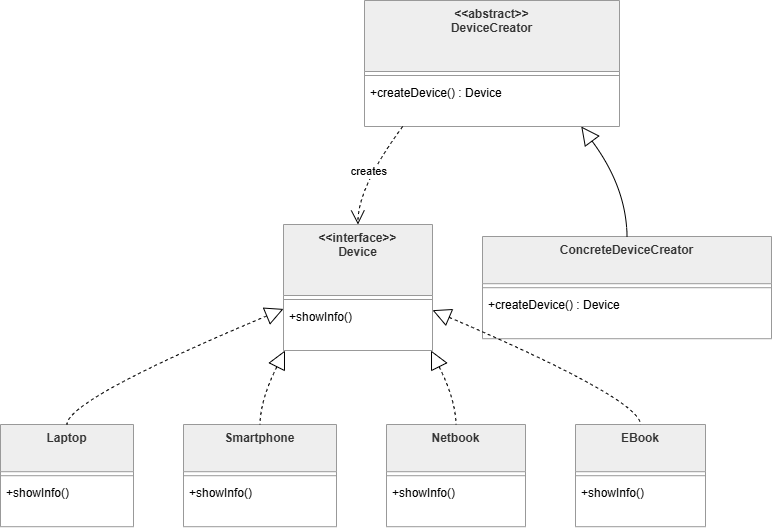

The diagram above was exported from draw.io. Its source (the exported page's mxGraphModel, read from the mxfile embedded in the PNG):
<mxGraphModel dx="688" dy="1170" grid="1" gridSize="10" guides="1" tooltips="1" connect="1" arrows="1" fold="1" page="1" pageScale="1" pageWidth="827" pageHeight="1169" math="0" shadow="0">
  <root>
    <mxCell id="0" />
    <mxCell id="1" parent="0" />
    <mxCell id="Ha3gAJ_Sp-c5wSSgM8aq-1" parent="1" style="swimlane;fontStyle=1;align=center;verticalAlign=top;childLayout=stackLayout;horizontal=1;startSize=71;horizontalStack=0;resizeParent=1;resizeParentMax=0;resizeLast=0;collapsible=0;marginBottom=0;fillColor=light-dark(#eeeeee,#1f2020);strokeColor=light-dark(#999999,#cccccc);fontColor=light-dark(#333333,#cccccc);" value="&lt;&lt;interface&gt;&gt;&#10;Device" vertex="1">
      <mxGeometry height="126" width="149" x="303" y="244" as="geometry" />
    </mxCell>
    <mxCell id="Ha3gAJ_Sp-c5wSSgM8aq-2" parent="Ha3gAJ_Sp-c5wSSgM8aq-1" style="line;strokeWidth=1;fillColor=none;align=left;verticalAlign=middle;spacingTop=-1;spacingLeft=3;spacingRight=3;rotatable=0;labelPosition=right;points=[];portConstraint=eastwest;strokeColor=inherit;" vertex="1">
      <mxGeometry height="8" width="149" y="71" as="geometry" />
    </mxCell>
    <mxCell id="Ha3gAJ_Sp-c5wSSgM8aq-3" parent="Ha3gAJ_Sp-c5wSSgM8aq-1" style="text;strokeColor=none;fillColor=none;align=left;verticalAlign=top;spacingLeft=4;spacingRight=4;overflow=hidden;rotatable=0;points=[[0,0.5],[1,0.5]];portConstraint=eastwest;" value="+showInfo()" vertex="1">
      <mxGeometry height="47" width="149" y="79" as="geometry" />
    </mxCell>
    <mxCell id="Ha3gAJ_Sp-c5wSSgM8aq-4" parent="1" style="swimlane;fontStyle=1;align=center;verticalAlign=top;childLayout=stackLayout;horizontal=1;startSize=47.2;horizontalStack=0;resizeParent=1;resizeParentMax=0;resizeLast=0;collapsible=0;marginBottom=0;fillColor=light-dark(#eeeeee,#1f2020);strokeColor=light-dark(#999999,#cccccc);fontColor=light-dark(#333333,#cccccc);" value="Laptop" vertex="1">
      <mxGeometry height="102.2" width="133" x="20" y="444" as="geometry" />
    </mxCell>
    <mxCell id="Ha3gAJ_Sp-c5wSSgM8aq-5" parent="Ha3gAJ_Sp-c5wSSgM8aq-4" style="line;strokeWidth=1;fillColor=none;align=left;verticalAlign=middle;spacingTop=-1;spacingLeft=3;spacingRight=3;rotatable=0;labelPosition=right;points=[];portConstraint=eastwest;strokeColor=inherit;" vertex="1">
      <mxGeometry height="8" width="133" y="47.2" as="geometry" />
    </mxCell>
    <mxCell id="Ha3gAJ_Sp-c5wSSgM8aq-6" parent="Ha3gAJ_Sp-c5wSSgM8aq-4" style="text;strokeColor=none;fillColor=none;align=left;verticalAlign=top;spacingLeft=4;spacingRight=4;overflow=hidden;rotatable=0;points=[[0,0.5],[1,0.5]];portConstraint=eastwest;" value="+showInfo()" vertex="1">
      <mxGeometry height="47" width="133" y="55.2" as="geometry" />
    </mxCell>
    <mxCell id="Ha3gAJ_Sp-c5wSSgM8aq-7" parent="1" style="swimlane;fontStyle=1;align=center;verticalAlign=top;childLayout=stackLayout;horizontal=1;startSize=47.2;horizontalStack=0;resizeParent=1;resizeParentMax=0;resizeLast=0;collapsible=0;marginBottom=0;fillColor=light-dark(#eeeeee,#1f2020);strokeColor=light-dark(#999999,#cccccc);fontColor=light-dark(#333333,#cccccc);" value="Smartphone" vertex="1">
      <mxGeometry height="102.2" width="153" x="203" y="444" as="geometry" />
    </mxCell>
    <mxCell id="Ha3gAJ_Sp-c5wSSgM8aq-8" parent="Ha3gAJ_Sp-c5wSSgM8aq-7" style="line;strokeWidth=1;fillColor=none;align=left;verticalAlign=middle;spacingTop=-1;spacingLeft=3;spacingRight=3;rotatable=0;labelPosition=right;points=[];portConstraint=eastwest;strokeColor=inherit;" vertex="1">
      <mxGeometry height="8" width="153" y="47.2" as="geometry" />
    </mxCell>
    <mxCell id="Ha3gAJ_Sp-c5wSSgM8aq-9" parent="Ha3gAJ_Sp-c5wSSgM8aq-7" style="text;strokeColor=none;fillColor=none;align=left;verticalAlign=top;spacingLeft=4;spacingRight=4;overflow=hidden;rotatable=0;points=[[0,0.5],[1,0.5]];portConstraint=eastwest;" value="+showInfo()" vertex="1">
      <mxGeometry height="47" width="153" y="55.2" as="geometry" />
    </mxCell>
    <mxCell id="Ha3gAJ_Sp-c5wSSgM8aq-10" parent="1" style="swimlane;fontStyle=1;align=center;verticalAlign=top;childLayout=stackLayout;horizontal=1;startSize=47.2;horizontalStack=0;resizeParent=1;resizeParentMax=0;resizeLast=0;collapsible=0;marginBottom=0;fillColor=light-dark(#eeeeee,#1f2020);strokeColor=light-dark(#999999,#cccccc);fontColor=light-dark(#333333,#cccccc);" value="Netbook" vertex="1">
      <mxGeometry height="102.2" width="139" x="406" y="444" as="geometry" />
    </mxCell>
    <mxCell id="Ha3gAJ_Sp-c5wSSgM8aq-11" parent="Ha3gAJ_Sp-c5wSSgM8aq-10" style="line;strokeWidth=1;fillColor=none;align=left;verticalAlign=middle;spacingTop=-1;spacingLeft=3;spacingRight=3;rotatable=0;labelPosition=right;points=[];portConstraint=eastwest;strokeColor=inherit;" vertex="1">
      <mxGeometry height="8" width="139" y="47.2" as="geometry" />
    </mxCell>
    <mxCell id="Ha3gAJ_Sp-c5wSSgM8aq-12" parent="Ha3gAJ_Sp-c5wSSgM8aq-10" style="text;strokeColor=none;fillColor=none;align=left;verticalAlign=top;spacingLeft=4;spacingRight=4;overflow=hidden;rotatable=0;points=[[0,0.5],[1,0.5]];portConstraint=eastwest;" value="+showInfo()" vertex="1">
      <mxGeometry height="47" width="139" y="55.2" as="geometry" />
    </mxCell>
    <mxCell id="Ha3gAJ_Sp-c5wSSgM8aq-13" parent="1" style="swimlane;fontStyle=1;align=center;verticalAlign=top;childLayout=stackLayout;horizontal=1;startSize=47.2;horizontalStack=0;resizeParent=1;resizeParentMax=0;resizeLast=0;collapsible=0;marginBottom=0;fillColor=light-dark(#eeeeee,#1f2020);strokeColor=light-dark(#999999,#cccccc);fontColor=light-dark(#333333,#cccccc);" value="EBook" vertex="1">
      <mxGeometry height="102.2" width="130" x="595" y="444" as="geometry" />
    </mxCell>
    <mxCell id="Ha3gAJ_Sp-c5wSSgM8aq-14" parent="Ha3gAJ_Sp-c5wSSgM8aq-13" style="line;strokeWidth=1;fillColor=none;align=left;verticalAlign=middle;spacingTop=-1;spacingLeft=3;spacingRight=3;rotatable=0;labelPosition=right;points=[];portConstraint=eastwest;strokeColor=inherit;" vertex="1">
      <mxGeometry height="8" width="130" y="47.2" as="geometry" />
    </mxCell>
    <mxCell id="Ha3gAJ_Sp-c5wSSgM8aq-15" parent="Ha3gAJ_Sp-c5wSSgM8aq-13" style="text;strokeColor=none;fillColor=none;align=left;verticalAlign=top;spacingLeft=4;spacingRight=4;overflow=hidden;rotatable=0;points=[[0,0.5],[1,0.5]];portConstraint=eastwest;" value="+showInfo()" vertex="1">
      <mxGeometry height="47" width="130" y="55.2" as="geometry" />
    </mxCell>
    <mxCell id="Ha3gAJ_Sp-c5wSSgM8aq-16" parent="1" style="swimlane;fontStyle=1;align=center;verticalAlign=top;childLayout=stackLayout;horizontal=1;startSize=71;horizontalStack=0;resizeParent=1;resizeParentMax=0;resizeLast=0;collapsible=0;marginBottom=0;fillColor=light-dark(#eeeeee,#1f2020);strokeColor=light-dark(#999999,#cccccc);fontColor=light-dark(#333333,#cccccc);" value="&lt;&lt;abstract&gt;&gt;&#10;DeviceCreator" vertex="1">
      <mxGeometry height="126" width="255" x="384" y="20" as="geometry" />
    </mxCell>
    <mxCell id="Ha3gAJ_Sp-c5wSSgM8aq-17" parent="Ha3gAJ_Sp-c5wSSgM8aq-16" style="line;strokeWidth=1;fillColor=none;align=left;verticalAlign=middle;spacingTop=-1;spacingLeft=3;spacingRight=3;rotatable=0;labelPosition=right;points=[];portConstraint=eastwest;strokeColor=inherit;" vertex="1">
      <mxGeometry height="8" width="255" y="71" as="geometry" />
    </mxCell>
    <mxCell id="Ha3gAJ_Sp-c5wSSgM8aq-18" parent="Ha3gAJ_Sp-c5wSSgM8aq-16" style="text;strokeColor=none;fillColor=none;align=left;verticalAlign=top;spacingLeft=4;spacingRight=4;overflow=hidden;rotatable=0;points=[[0,0.5],[1,0.5]];portConstraint=eastwest;" value="+createDevice() : Device" vertex="1">
      <mxGeometry height="47" width="255" y="79" as="geometry" />
    </mxCell>
    <mxCell id="Ha3gAJ_Sp-c5wSSgM8aq-19" parent="1" style="swimlane;fontStyle=1;align=center;verticalAlign=top;childLayout=stackLayout;horizontal=1;startSize=47.2;horizontalStack=0;resizeParent=1;resizeParentMax=0;resizeLast=0;collapsible=0;marginBottom=0;fillColor=light-dark(#eeeeee,#1f2020);strokeColor=light-dark(#999999,#cccccc);fontColor=light-dark(#333333,#cccccc);" value="ConcreteDeviceCreator" vertex="1">
      <mxGeometry height="102.2" width="289" x="502" y="256" as="geometry" />
    </mxCell>
    <mxCell id="Ha3gAJ_Sp-c5wSSgM8aq-20" parent="Ha3gAJ_Sp-c5wSSgM8aq-19" style="line;strokeWidth=1;fillColor=none;align=left;verticalAlign=middle;spacingTop=-1;spacingLeft=3;spacingRight=3;rotatable=0;labelPosition=right;points=[];portConstraint=eastwest;strokeColor=inherit;" vertex="1">
      <mxGeometry height="8" width="289" y="47.2" as="geometry" />
    </mxCell>
    <mxCell id="Ha3gAJ_Sp-c5wSSgM8aq-21" parent="Ha3gAJ_Sp-c5wSSgM8aq-19" style="text;strokeColor=none;fillColor=none;align=left;verticalAlign=top;spacingLeft=4;spacingRight=4;overflow=hidden;rotatable=0;points=[[0,0.5],[1,0.5]];portConstraint=eastwest;" value="+createDevice() : Device" vertex="1">
      <mxGeometry height="47" width="289" y="55.2" as="geometry" />
    </mxCell>
    <mxCell id="Ha3gAJ_Sp-c5wSSgM8aq-22" edge="1" parent="1" source="Ha3gAJ_Sp-c5wSSgM8aq-1" style="curved=1;dashed=1;startArrow=block;startSize=16;startFill=0;endArrow=none;exitX=0;exitY=0.67;entryX=0.5;entryY=0;rounded=0;" target="Ha3gAJ_Sp-c5wSSgM8aq-4" value="">
      <mxGeometry relative="1" as="geometry">
        <Array as="points">
          <mxPoint x="87" y="419" />
        </Array>
      </mxGeometry>
    </mxCell>
    <mxCell id="Ha3gAJ_Sp-c5wSSgM8aq-23" edge="1" parent="1" source="Ha3gAJ_Sp-c5wSSgM8aq-1" style="curved=1;dashed=1;startArrow=block;startSize=16;startFill=0;endArrow=none;exitX=0.01;exitY=1;entryX=0.5;entryY=0;rounded=0;" target="Ha3gAJ_Sp-c5wSSgM8aq-7" value="">
      <mxGeometry relative="1" as="geometry">
        <Array as="points">
          <mxPoint x="280" y="419" />
        </Array>
      </mxGeometry>
    </mxCell>
    <mxCell id="Ha3gAJ_Sp-c5wSSgM8aq-24" edge="1" parent="1" source="Ha3gAJ_Sp-c5wSSgM8aq-1" style="curved=1;dashed=1;startArrow=block;startSize=16;startFill=0;endArrow=none;exitX=0.99;exitY=1;entryX=0.5;entryY=0;rounded=0;" target="Ha3gAJ_Sp-c5wSSgM8aq-10" value="">
      <mxGeometry relative="1" as="geometry">
        <Array as="points">
          <mxPoint x="475" y="419" />
        </Array>
      </mxGeometry>
    </mxCell>
    <mxCell id="Ha3gAJ_Sp-c5wSSgM8aq-25" edge="1" parent="1" source="Ha3gAJ_Sp-c5wSSgM8aq-1" style="curved=1;dashed=1;startArrow=block;startSize=16;startFill=0;endArrow=none;exitX=1;exitY=0.68;entryX=0.5;entryY=0;rounded=0;" target="Ha3gAJ_Sp-c5wSSgM8aq-13" value="">
      <mxGeometry relative="1" as="geometry">
        <Array as="points">
          <mxPoint x="660" y="419" />
        </Array>
      </mxGeometry>
    </mxCell>
    <mxCell id="Ha3gAJ_Sp-c5wSSgM8aq-26" edge="1" parent="1" source="Ha3gAJ_Sp-c5wSSgM8aq-16" style="curved=1;startArrow=block;startSize=16;startFill=0;endArrow=none;exitX=0.85;exitY=1;entryX=0.5;entryY=0;rounded=0;" target="Ha3gAJ_Sp-c5wSSgM8aq-19" value="">
      <mxGeometry relative="1" as="geometry">
        <Array as="points">
          <mxPoint x="646" y="207" />
        </Array>
      </mxGeometry>
    </mxCell>
    <mxCell id="Ha3gAJ_Sp-c5wSSgM8aq-27" edge="1" parent="1" source="Ha3gAJ_Sp-c5wSSgM8aq-16" style="curved=1;dashed=1;startArrow=none;endArrow=open;endSize=12;exitX=0.15;exitY=1;entryX=0.5;entryY=0;rounded=0;" target="Ha3gAJ_Sp-c5wSSgM8aq-1" value="creates">
      <mxGeometry relative="1" as="geometry">
        <Array as="points">
          <mxPoint x="377" y="207" />
        </Array>
      </mxGeometry>
    </mxCell>
  </root>
</mxGraphModel>